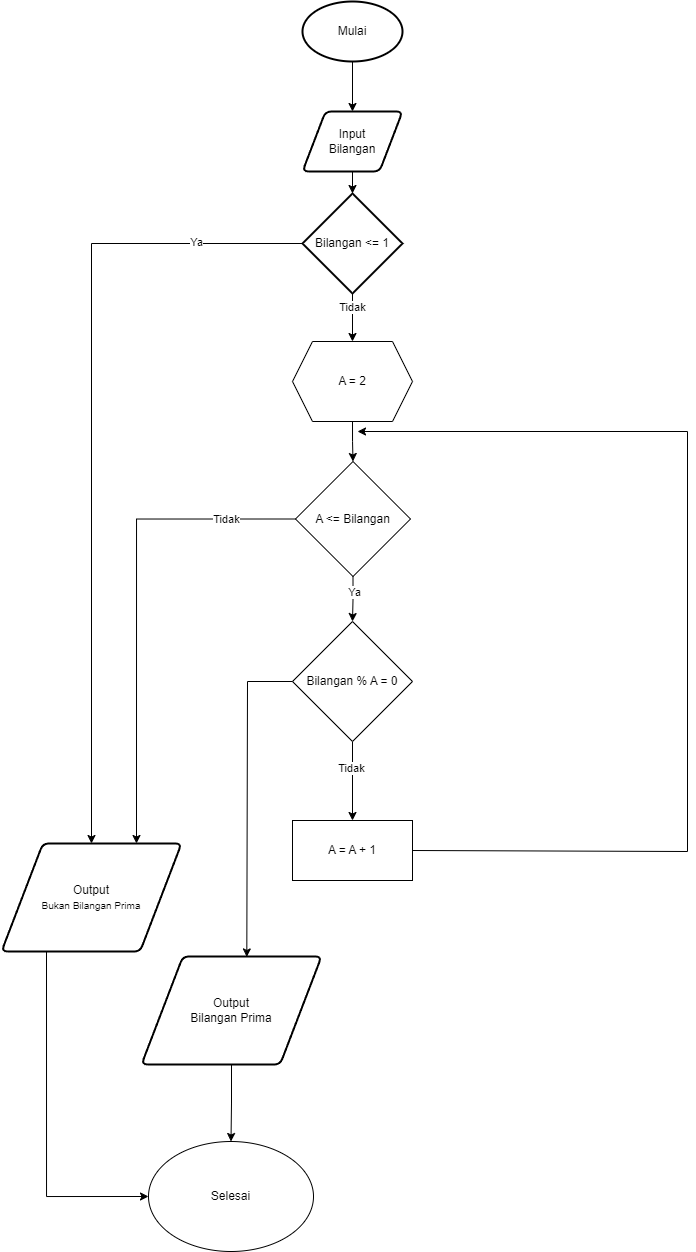

The diagram above was exported from draw.io. Its source (the exported page's mxGraphModel, read from the mxfile embedded in the PNG):
<mxGraphModel dx="1136" dy="612" grid="1" gridSize="10" guides="1" tooltips="1" connect="1" arrows="1" fold="1" page="1" pageScale="1" pageWidth="850" pageHeight="1100" math="0" shadow="0">
  <root>
    <mxCell id="0" />
    <mxCell id="1" parent="0" />
    <mxCell id="iEu85chJoUobkSb8e2tG-3" style="edgeStyle=orthogonalEdgeStyle;rounded=0;orthogonalLoop=1;jettySize=auto;html=1;exitX=0.5;exitY=1;exitDx=0;exitDy=0;exitPerimeter=0;entryX=0.5;entryY=0;entryDx=0;entryDy=0;" edge="1" parent="1" source="iEu85chJoUobkSb8e2tG-1" target="iEu85chJoUobkSb8e2tG-2">
      <mxGeometry relative="1" as="geometry" />
    </mxCell>
    <mxCell id="iEu85chJoUobkSb8e2tG-1" value="Mulai" style="strokeWidth=2;html=1;shape=mxgraph.flowchart.start_1;whiteSpace=wrap;" vertex="1" parent="1">
      <mxGeometry x="375" y="150" width="100" height="60" as="geometry" />
    </mxCell>
    <mxCell id="iEu85chJoUobkSb8e2tG-2" value="Input &lt;br&gt;Bilangan" style="shape=parallelogram;html=1;strokeWidth=2;perimeter=parallelogramPerimeter;whiteSpace=wrap;rounded=1;arcSize=12;size=0.23;" vertex="1" parent="1">
      <mxGeometry x="375" y="260" width="100" height="60" as="geometry" />
    </mxCell>
    <mxCell id="iEu85chJoUobkSb8e2tG-12" style="edgeStyle=orthogonalEdgeStyle;rounded=0;orthogonalLoop=1;jettySize=auto;html=1;exitX=0.5;exitY=1;exitDx=0;exitDy=0;exitPerimeter=0;entryX=0.5;entryY=0;entryDx=0;entryDy=0;" edge="1" parent="1" source="iEu85chJoUobkSb8e2tG-4" target="iEu85chJoUobkSb8e2tG-11">
      <mxGeometry relative="1" as="geometry" />
    </mxCell>
    <mxCell id="iEu85chJoUobkSb8e2tG-75" value="Tidak" style="edgeLabel;html=1;align=center;verticalAlign=middle;resizable=0;points=[];" vertex="1" connectable="0" parent="iEu85chJoUobkSb8e2tG-12">
      <mxGeometry x="-0.4367" relative="1" as="geometry">
        <mxPoint as="offset" />
      </mxGeometry>
    </mxCell>
    <mxCell id="iEu85chJoUobkSb8e2tG-73" style="edgeStyle=orthogonalEdgeStyle;rounded=0;orthogonalLoop=1;jettySize=auto;html=1;exitX=0;exitY=0.5;exitDx=0;exitDy=0;exitPerimeter=0;entryX=0.5;entryY=0;entryDx=0;entryDy=0;" edge="1" parent="1" source="iEu85chJoUobkSb8e2tG-4" target="iEu85chJoUobkSb8e2tG-27">
      <mxGeometry relative="1" as="geometry" />
    </mxCell>
    <mxCell id="iEu85chJoUobkSb8e2tG-74" value="Ya" style="edgeLabel;html=1;align=center;verticalAlign=middle;resizable=0;points=[];" vertex="1" connectable="0" parent="iEu85chJoUobkSb8e2tG-73">
      <mxGeometry x="-0.7388" y="-1" relative="1" as="geometry">
        <mxPoint as="offset" />
      </mxGeometry>
    </mxCell>
    <mxCell id="iEu85chJoUobkSb8e2tG-4" value="Bilangan &amp;lt;= 1" style="strokeWidth=2;html=1;shape=mxgraph.flowchart.decision;whiteSpace=wrap;" vertex="1" parent="1">
      <mxGeometry x="375" y="342" width="100" height="100" as="geometry" />
    </mxCell>
    <mxCell id="iEu85chJoUobkSb8e2tG-5" style="edgeStyle=orthogonalEdgeStyle;rounded=0;orthogonalLoop=1;jettySize=auto;html=1;exitX=0.5;exitY=1;exitDx=0;exitDy=0;entryX=0.5;entryY=0;entryDx=0;entryDy=0;entryPerimeter=0;" edge="1" parent="1" source="iEu85chJoUobkSb8e2tG-2" target="iEu85chJoUobkSb8e2tG-4">
      <mxGeometry relative="1" as="geometry" />
    </mxCell>
    <mxCell id="iEu85chJoUobkSb8e2tG-14" style="edgeStyle=orthogonalEdgeStyle;rounded=0;orthogonalLoop=1;jettySize=auto;html=1;exitX=0.5;exitY=1;exitDx=0;exitDy=0;entryX=0.5;entryY=0;entryDx=0;entryDy=0;" edge="1" parent="1" source="iEu85chJoUobkSb8e2tG-11" target="iEu85chJoUobkSb8e2tG-21">
      <mxGeometry relative="1" as="geometry">
        <mxPoint x="425" y="610" as="targetPoint" />
      </mxGeometry>
    </mxCell>
    <mxCell id="iEu85chJoUobkSb8e2tG-11" value="A = 2" style="shape=hexagon;perimeter=hexagonPerimeter2;whiteSpace=wrap;html=1;fixedSize=1;" vertex="1" parent="1">
      <mxGeometry x="365" y="490" width="120" height="80" as="geometry" />
    </mxCell>
    <mxCell id="iEu85chJoUobkSb8e2tG-31" style="edgeStyle=orthogonalEdgeStyle;rounded=0;orthogonalLoop=1;jettySize=auto;html=1;exitX=0.5;exitY=1;exitDx=0;exitDy=0;entryX=0.5;entryY=0;entryDx=0;entryDy=0;" edge="1" parent="1" source="iEu85chJoUobkSb8e2tG-21" target="iEu85chJoUobkSb8e2tG-24">
      <mxGeometry relative="1" as="geometry" />
    </mxCell>
    <mxCell id="iEu85chJoUobkSb8e2tG-40" value="Ya" style="edgeLabel;html=1;align=center;verticalAlign=middle;resizable=0;points=[];" vertex="1" connectable="0" parent="iEu85chJoUobkSb8e2tG-31">
      <mxGeometry x="-0.3199" y="1" relative="1" as="geometry">
        <mxPoint as="offset" />
      </mxGeometry>
    </mxCell>
    <mxCell id="iEu85chJoUobkSb8e2tG-71" style="edgeStyle=orthogonalEdgeStyle;rounded=0;orthogonalLoop=1;jettySize=auto;html=1;exitX=0;exitY=0.5;exitDx=0;exitDy=0;entryX=0.75;entryY=0;entryDx=0;entryDy=0;" edge="1" parent="1" source="iEu85chJoUobkSb8e2tG-21" target="iEu85chJoUobkSb8e2tG-27">
      <mxGeometry relative="1" as="geometry" />
    </mxCell>
    <mxCell id="iEu85chJoUobkSb8e2tG-72" value="Tidak" style="edgeLabel;html=1;align=center;verticalAlign=middle;resizable=0;points=[];" vertex="1" connectable="0" parent="iEu85chJoUobkSb8e2tG-71">
      <mxGeometry x="-0.7121" relative="1" as="geometry">
        <mxPoint as="offset" />
      </mxGeometry>
    </mxCell>
    <mxCell id="iEu85chJoUobkSb8e2tG-21" value="A &amp;lt;= Bilangan" style="rhombus;whiteSpace=wrap;html=1;" vertex="1" parent="1">
      <mxGeometry x="368" y="610" width="115" height="115" as="geometry" />
    </mxCell>
    <mxCell id="iEu85chJoUobkSb8e2tG-22" style="edgeStyle=orthogonalEdgeStyle;rounded=0;orthogonalLoop=1;jettySize=auto;html=1;exitX=0.5;exitY=1;exitDx=0;exitDy=0;entryX=0.5;entryY=0;entryDx=0;entryDy=0;" edge="1" parent="1" source="iEu85chJoUobkSb8e2tG-24" target="iEu85chJoUobkSb8e2tG-28">
      <mxGeometry relative="1" as="geometry">
        <mxPoint x="425" y="960" as="targetPoint" />
      </mxGeometry>
    </mxCell>
    <mxCell id="iEu85chJoUobkSb8e2tG-38" value="Tidak" style="edgeLabel;html=1;align=center;verticalAlign=middle;resizable=0;points=[];" vertex="1" connectable="0" parent="iEu85chJoUobkSb8e2tG-22">
      <mxGeometry x="-0.3327" y="-1" relative="1" as="geometry">
        <mxPoint as="offset" />
      </mxGeometry>
    </mxCell>
    <mxCell id="iEu85chJoUobkSb8e2tG-24" value="Bilangan % A = 0" style="rhombus;whiteSpace=wrap;html=1;" vertex="1" parent="1">
      <mxGeometry x="365" y="770" width="120" height="120" as="geometry" />
    </mxCell>
    <mxCell id="iEu85chJoUobkSb8e2tG-70" style="edgeStyle=orthogonalEdgeStyle;rounded=0;orthogonalLoop=1;jettySize=auto;html=1;exitX=0.25;exitY=1;exitDx=0;exitDy=0;entryX=0;entryY=0.5;entryDx=0;entryDy=0;" edge="1" parent="1" source="iEu85chJoUobkSb8e2tG-27" target="iEu85chJoUobkSb8e2tG-67">
      <mxGeometry relative="1" as="geometry" />
    </mxCell>
    <mxCell id="iEu85chJoUobkSb8e2tG-27" value="Output&lt;br&gt;&lt;font style=&quot;font-size: 10px;&quot;&gt;Bukan Bilangan Prima&lt;/font&gt;" style="shape=parallelogram;html=1;strokeWidth=2;perimeter=parallelogramPerimeter;whiteSpace=wrap;rounded=1;arcSize=12;size=0.23;" vertex="1" parent="1">
      <mxGeometry x="74" y="992" width="180" height="108" as="geometry" />
    </mxCell>
    <mxCell id="iEu85chJoUobkSb8e2tG-28" value="A = A + 1" style="rounded=0;whiteSpace=wrap;html=1;" vertex="1" parent="1">
      <mxGeometry x="365" y="969" width="120" height="60" as="geometry" />
    </mxCell>
    <mxCell id="iEu85chJoUobkSb8e2tG-41" value="" style="endArrow=none;html=1;rounded=0;exitX=1;exitY=0.5;exitDx=0;exitDy=0;" edge="1" parent="1" source="iEu85chJoUobkSb8e2tG-28">
      <mxGeometry width="50" height="50" relative="1" as="geometry">
        <mxPoint x="570" y="970" as="sourcePoint" />
        <mxPoint x="760" y="1000" as="targetPoint" />
      </mxGeometry>
    </mxCell>
    <mxCell id="iEu85chJoUobkSb8e2tG-42" value="" style="endArrow=none;html=1;rounded=0;" edge="1" parent="1">
      <mxGeometry width="50" height="50" relative="1" as="geometry">
        <mxPoint x="760" y="580" as="sourcePoint" />
        <mxPoint x="760" y="1000" as="targetPoint" />
      </mxGeometry>
    </mxCell>
    <mxCell id="iEu85chJoUobkSb8e2tG-44" value="" style="endArrow=classic;html=1;rounded=0;" edge="1" parent="1">
      <mxGeometry width="50" height="50" relative="1" as="geometry">
        <mxPoint x="760" y="580" as="sourcePoint" />
        <mxPoint x="430" y="580" as="targetPoint" />
      </mxGeometry>
    </mxCell>
    <mxCell id="iEu85chJoUobkSb8e2tG-69" style="edgeStyle=orthogonalEdgeStyle;rounded=0;orthogonalLoop=1;jettySize=auto;html=1;entryX=0.5;entryY=0;entryDx=0;entryDy=0;" edge="1" parent="1" source="iEu85chJoUobkSb8e2tG-64" target="iEu85chJoUobkSb8e2tG-67">
      <mxGeometry relative="1" as="geometry" />
    </mxCell>
    <mxCell id="iEu85chJoUobkSb8e2tG-64" value="Output&lt;br&gt;Bilangan Prima" style="shape=parallelogram;html=1;strokeWidth=2;perimeter=parallelogramPerimeter;whiteSpace=wrap;rounded=1;arcSize=12;size=0.23;" vertex="1" parent="1">
      <mxGeometry x="214" y="1105" width="180" height="108" as="geometry" />
    </mxCell>
    <mxCell id="iEu85chJoUobkSb8e2tG-65" value="" style="endArrow=none;html=1;rounded=0;entryX=0;entryY=0.5;entryDx=0;entryDy=0;" edge="1" parent="1" target="iEu85chJoUobkSb8e2tG-24">
      <mxGeometry width="50" height="50" relative="1" as="geometry">
        <mxPoint x="320" y="830" as="sourcePoint" />
        <mxPoint x="290" y="910" as="targetPoint" />
      </mxGeometry>
    </mxCell>
    <mxCell id="iEu85chJoUobkSb8e2tG-66" value="" style="endArrow=classic;html=1;rounded=0;entryX=0.585;entryY=0.004;entryDx=0;entryDy=0;entryPerimeter=0;" edge="1" parent="1" target="iEu85chJoUobkSb8e2tG-64">
      <mxGeometry width="50" height="50" relative="1" as="geometry">
        <mxPoint x="320" y="830" as="sourcePoint" />
        <mxPoint x="290" y="910" as="targetPoint" />
      </mxGeometry>
    </mxCell>
    <mxCell id="iEu85chJoUobkSb8e2tG-67" value="Selesai" style="ellipse;whiteSpace=wrap;html=1;" vertex="1" parent="1">
      <mxGeometry x="221" y="1290" width="165" height="110" as="geometry" />
    </mxCell>
  </root>
</mxGraphModel>